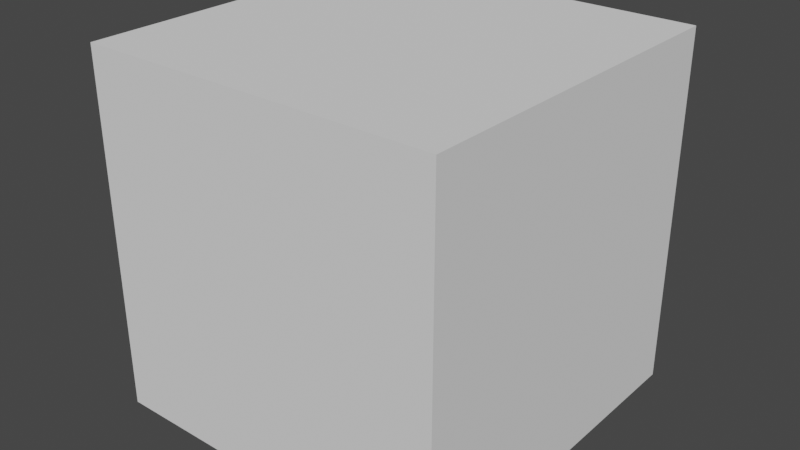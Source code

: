 # Source: BT_Audio_Case.blend  (saved by Blender 4.5.90; exported with 4.5.12 LTS)
import bpy
from mathutils import Matrix  # noqa: F401  (used for matrix-valued properties, if any)

bpy.ops.wm.read_factory_settings(use_empty=True)
scene = bpy.context.scene
scene.name = 'Scene'

# ---- collections
col_collection = bpy.data.collections.new('Collection'); scene.collection.children.link(col_collection)

# ---- world
world_world = bpy.data.worlds.new('World'); scene.world = world_world
world_world.use_nodes = True; world_world.node_tree.nodes.clear()
_N = world_world.node_tree.nodes; _L = world_world.node_tree.links
n0 = _N.new('ShaderNodeOutputWorld'); n0.name = 'World Output'; n0.location = (300, 300)
n1 = _N.new('ShaderNodeBackground'); n1.name = 'Background'; n1.location = (10, 300)
n1.inputs[0].default_value = (0.05088, 0.05088, 0.05088, 1.0)
_L.new(n1.outputs[0], n0.inputs[0])
n0.is_active_output = True
world_world.color = (0.05088, 0.05088, 0.05088)
world_world.use_sun_shadow = False
world_world.sun_shadow_jitter_overblur = 0.0

# ---- meshes
me_cube_001 = bpy.data.meshes.new('Cube.001')
me_cube_001.from_pydata([(-1.0, -1.0, -1.0), (-1.0, -1.0, 1.0), (-1.0, 1.0, -1.0), (-1.0, 1.0, 1.0), (1.0, -1.0, -1.0), (1.0, -1.0, 1.0), (1.0, 1.0, -1.0), (1.0, 1.0, 1.0)], [], [(0, 1, 3, 2), (2, 3, 7, 6), (6, 7, 5, 4), (4, 5, 1, 0), (2, 6, 4, 0), (7, 3, 1, 5)])
_uv = me_cube_001.uv_layers.new(name='UVMap')
_uv.uv.foreach_set('vector', [0.375, 0.0, 0.625, 0.0, 0.625, 0.25, 0.375, 0.25, 0.375, 0.25, 0.625, 0.25, 0.625, 0.5, 0.375, 0.5, 0.375, 0.5, 0.625, 0.5, 0.625, 0.75, 0.375, 0.75, 0.375, 0.75, 0.625, 0.75, 0.625, 1.0, 0.375, 1.0, 0.125, 0.5, 0.375, 0.5, 0.375, 0.75, 0.125, 0.75, 0.625, 0.5, 0.875, 0.5, 0.875, 0.75, 0.625, 0.75])
me_cube_001.use_remesh_fix_poles = True
me_cube_001.use_remesh_preserve_attributes = False
me_cube_001.use_mirror_vertex_groups = False
me_cube_001.update()

# ---- objects
ob_cube = bpy.data.objects.new('Cube', me_cube_001)

# ---- transforms, parenting, visibility, modifiers, constraints
ob_cube.location = (0.0, 0.0, 0.0)
ob_cube.lineart.crease_threshold = 0.0

# ---- collection membership
col_collection.objects.link(ob_cube)

# ---- scene / render settings (as saved in the file)
scene.frame_start = 0; scene.frame_end = 100; scene.frame_set(57)
scene.render.engine = 'BLENDER_EEVEE_NEXT'
scene.render.fps = 30
scene.cycles.use_denoising = False
scene.view_settings.view_transform = 'Filmic'
bpy.context.view_layer.update()

# ---- added for rendering (the .blend has no active camera and no usable light): camera, sun
cam_auto = bpy.data.cameras.new('AutoCamera')
cam_auto.lens = 50.0
cam_auto.sensor_width = 36.0
cam_auto.clip_end = 1000.0
ob_auto_camera = bpy.data.objects.new('AutoCamera', cam_auto)
scene.collection.objects.link(ob_auto_camera)
ob_auto_camera.location = (3.20507, -3.84609, 2.56406)
ob_auto_camera.rotation_euler = (1.09748, -7.21219e-08, 0.694738)
scene.camera = ob_auto_camera
light_auto_sun = bpy.data.lights.new('AutoSun', 'SUN')
light_auto_sun.energy = 3.0
light_auto_sun.angle = 0.0523599
ob_auto_sun = bpy.data.objects.new('AutoSun', light_auto_sun)
scene.collection.objects.link(ob_auto_sun)
ob_auto_sun.rotation_euler = (0.872665, 0.174533, 0.523599)
bpy.context.view_layer.update()
